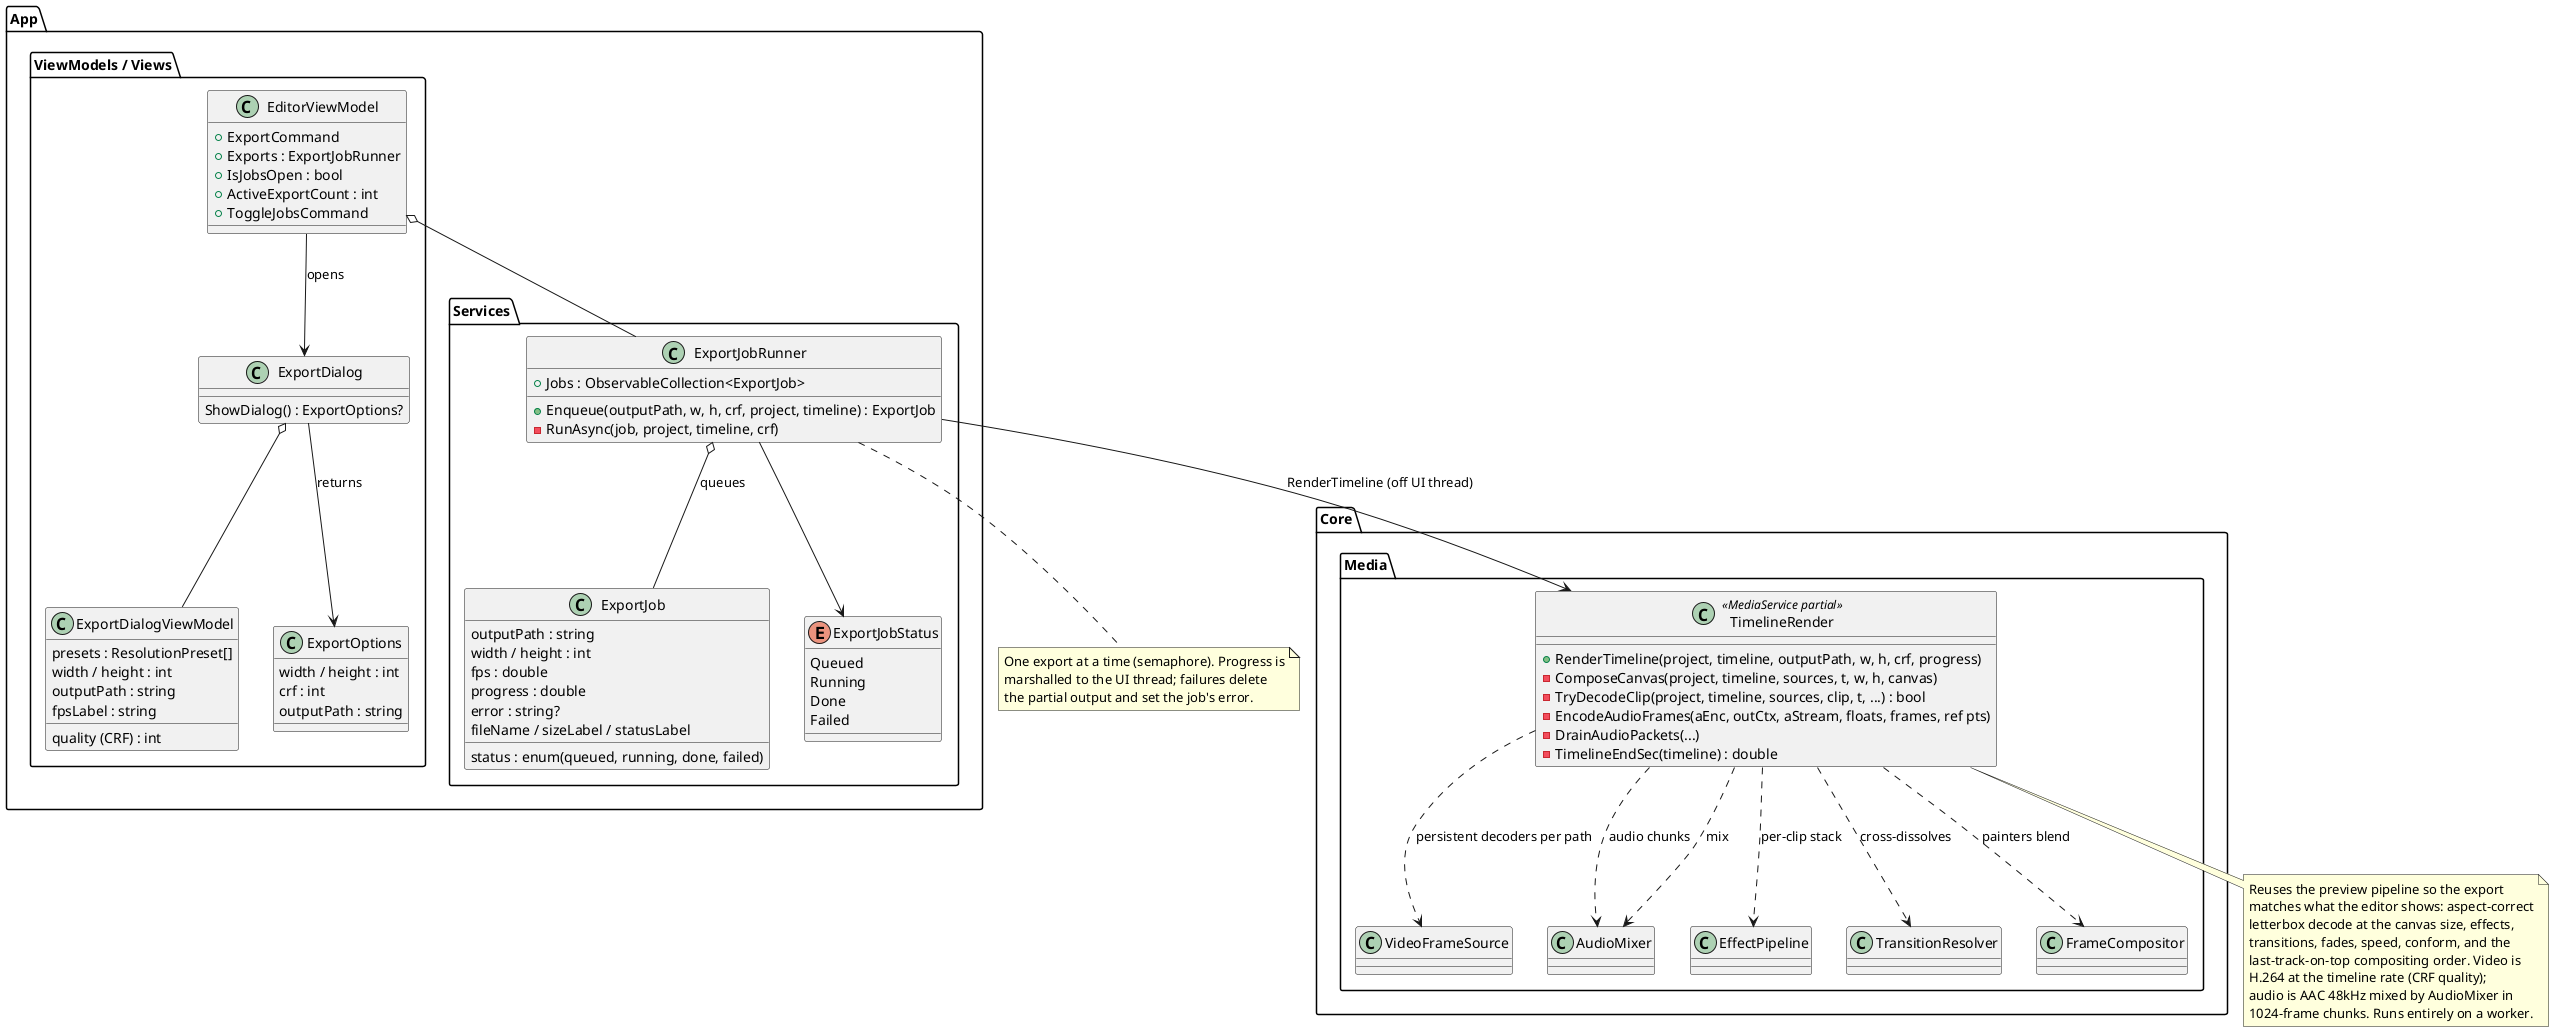

The diagram above was rendered by PlantUML. Its source (embedded in the PNG):
@startuml
' fig Export pipeline: timeline -> MP4, plus the app-side job UI.

package "Core.Media" {

  class TimelineRender <<MediaService partial>> {
    + RenderTimeline(project, timeline, outputPath, w, h, crf, progress)
    - ComposeCanvas(project, timeline, sources, t, w, h, canvas)
    - TryDecodeClip(project, timeline, sources, clip, t, ...) : bool
    - EncodeAudioFrames(aEnc, outCtx, aStream, floats, frames, ref pts)
    - DrainAudioPackets(...)
    - TimelineEndSec(timeline) : double
  }

  class VideoFrameSource
  class AudioMixer
  class EffectPipeline
  class TransitionResolver
  class FrameCompositor
}

package "App.Services" {

  class ExportJobRunner {
    + Jobs : ObservableCollection<ExportJob>
    + Enqueue(outputPath, w, h, crf, project, timeline) : ExportJob
    - RunAsync(job, project, timeline, crf)
  }

  class ExportJob {
    outputPath : string
    width / height : int
    fps : double
    status : enum(queued, running, done, failed)
    progress : double
    error : string?
    fileName / sizeLabel / statusLabel
  }

  enum ExportJobStatus {
    Queued
    Running
    Done
    Failed
  }
}

package "App.ViewModels / Views" {

  class EditorViewModel {
    + ExportCommand
    + Exports : ExportJobRunner
    + IsJobsOpen : bool
    + ActiveExportCount : int
    + ToggleJobsCommand
  }

  class ExportDialogViewModel {
    presets : ResolutionPreset[]
    width / height : int
    quality (CRF) : int
    outputPath : string
    fpsLabel : string
  }

  class ExportDialog {
    ShowDialog() : ExportOptions?
  }

  class ExportOptions {
    width / height : int
    crf : int
    outputPath : string
  }
}

TimelineRender ..> VideoFrameSource : "persistent decoders per path"
TimelineRender ..> AudioMixer : "audio chunks"
TimelineRender ..> EffectPipeline : "per-clip stack"
TimelineRender ..> TransitionResolver : "cross-dissolves"
TimelineRender ..> FrameCompositor : "painters blend"
TimelineRender ..> AudioMixer : "mix"

ExportJobRunner o-- ExportJob : "queues"
ExportJobRunner --> TimelineRender : "RenderTimeline (off UI thread)"
ExportJobRunner --> ExportJobStatus
EditorViewModel o-- ExportJobRunner
EditorViewModel --> ExportDialog : "opens"
ExportDialog o-- ExportDialogViewModel
ExportDialog --> ExportOptions : "returns"

note bottom of TimelineRender
  Reuses the preview pipeline so the export
  matches what the editor shows: aspect-correct
  letterbox decode at the canvas size, effects,
  transitions, fades, speed, conform, and the
  last-track-on-top compositing order. Video is
  H.264 at the timeline rate (CRF quality);
  audio is AAC 48kHz mixed by AudioMixer in
  1024-frame chunks. Runs entirely on a worker.
end note

note bottom of ExportJobRunner
  One export at a time (semaphore). Progress is
  marshalled to the UI thread; failures delete
  the partial output and set the job's error.
end note

@enduml